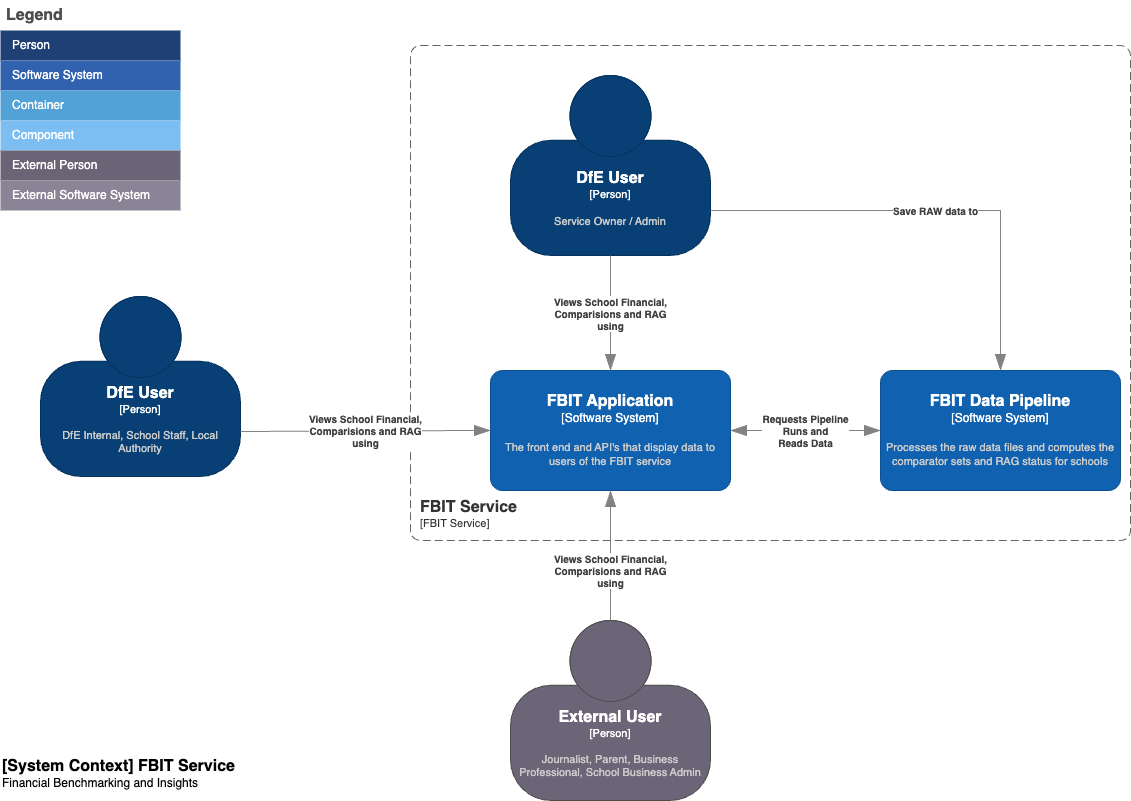

The diagram above was exported from draw.io. Its source (the exported page's mxGraphModel, read from the mxfile embedded in the PNG):
<mxGraphModel dx="1314" dy="854" grid="1" gridSize="10" guides="1" tooltips="1" connect="1" arrows="1" fold="1" page="1" pageScale="1" pageWidth="1169" pageHeight="827" math="0" shadow="0">
  <root>
    <mxCell id="MyyUGx8uGpmeB87mUE4W-0" />
    <mxCell id="MyyUGx8uGpmeB87mUE4W-1" parent="MyyUGx8uGpmeB87mUE4W-0" />
    <mxCell id="MyyUGx8uGpmeB87mUE4W-16" style="edgeStyle=orthogonalEdgeStyle;rounded=0;orthogonalLoop=1;jettySize=auto;html=1;exitX=0.5;exitY=1;exitDx=0;exitDy=0;exitPerimeter=0;entryX=0.5;entryY=0;entryDx=0;entryDy=0;entryPerimeter=0;startArrow=classic;startFill=1;endArrow=classic;endFill=1;fillColor=#d5e8d4;strokeColor=#82b366;" parent="MyyUGx8uGpmeB87mUE4W-1" edge="1">
      <mxGeometry relative="1" as="geometry">
        <mxPoint x="585" y="403.0999999999999" as="targetPoint" />
      </mxGeometry>
    </mxCell>
    <mxCell id="HGg9341y1Ahv-zIYeC9T-0" value="Legend" style="shape=table;startSize=30;container=1;collapsible=0;childLayout=tableLayout;fontSize=16;align=left;verticalAlign=top;fillColor=none;strokeColor=none;fontColor=#4D4D4D;fontStyle=1;spacingLeft=6;spacing=0;resizable=0;" parent="MyyUGx8uGpmeB87mUE4W-1" vertex="1">
      <mxGeometry x="30" y="10" width="180" height="210" as="geometry" />
    </mxCell>
    <mxCell id="HGg9341y1Ahv-zIYeC9T-1" value="" style="shape=tableRow;horizontal=0;startSize=0;swimlaneHead=0;swimlaneBody=0;strokeColor=inherit;top=0;left=0;bottom=0;right=0;collapsible=0;dropTarget=0;fillColor=none;points=[[0,0.5],[1,0.5]];portConstraint=eastwest;fontSize=12;" parent="HGg9341y1Ahv-zIYeC9T-0" vertex="1">
      <mxGeometry y="30" width="180" height="30" as="geometry" />
    </mxCell>
    <mxCell id="HGg9341y1Ahv-zIYeC9T-2" value="Person" style="shape=partialRectangle;html=1;whiteSpace=wrap;connectable=0;strokeColor=inherit;overflow=hidden;fillColor=#1E4074;top=0;left=0;bottom=0;right=0;pointerEvents=1;fontSize=12;align=left;fontColor=#FFFFFF;gradientColor=none;spacingLeft=10;spacingRight=4;" parent="HGg9341y1Ahv-zIYeC9T-1" vertex="1">
      <mxGeometry width="180" height="30" as="geometry">
        <mxRectangle width="180" height="30" as="alternateBounds" />
      </mxGeometry>
    </mxCell>
    <mxCell id="HGg9341y1Ahv-zIYeC9T-3" value="" style="shape=tableRow;horizontal=0;startSize=0;swimlaneHead=0;swimlaneBody=0;strokeColor=inherit;top=0;left=0;bottom=0;right=0;collapsible=0;dropTarget=0;fillColor=none;points=[[0,0.5],[1,0.5]];portConstraint=eastwest;fontSize=12;" parent="HGg9341y1Ahv-zIYeC9T-0" vertex="1">
      <mxGeometry y="60" width="180" height="30" as="geometry" />
    </mxCell>
    <mxCell id="HGg9341y1Ahv-zIYeC9T-4" value="Software System" style="shape=partialRectangle;html=1;whiteSpace=wrap;connectable=0;strokeColor=inherit;overflow=hidden;fillColor=#3162AF;top=0;left=0;bottom=0;right=0;pointerEvents=1;fontSize=12;align=left;fontColor=#FFFFFF;gradientColor=none;spacingLeft=10;spacingRight=4;" parent="HGg9341y1Ahv-zIYeC9T-3" vertex="1">
      <mxGeometry width="180" height="30" as="geometry">
        <mxRectangle width="180" height="30" as="alternateBounds" />
      </mxGeometry>
    </mxCell>
    <mxCell id="HGg9341y1Ahv-zIYeC9T-5" value="" style="shape=tableRow;horizontal=0;startSize=0;swimlaneHead=0;swimlaneBody=0;strokeColor=inherit;top=0;left=0;bottom=0;right=0;collapsible=0;dropTarget=0;fillColor=none;points=[[0,0.5],[1,0.5]];portConstraint=eastwest;fontSize=12;" parent="HGg9341y1Ahv-zIYeC9T-0" vertex="1">
      <mxGeometry y="90" width="180" height="30" as="geometry" />
    </mxCell>
    <mxCell id="HGg9341y1Ahv-zIYeC9T-6" value="Container" style="shape=partialRectangle;html=1;whiteSpace=wrap;connectable=0;strokeColor=inherit;overflow=hidden;fillColor=#52a2d8;top=0;left=0;bottom=0;right=0;pointerEvents=1;fontSize=12;align=left;fontColor=#FFFFFF;gradientColor=none;spacingLeft=10;spacingRight=4;" parent="HGg9341y1Ahv-zIYeC9T-5" vertex="1">
      <mxGeometry width="180" height="30" as="geometry">
        <mxRectangle width="180" height="30" as="alternateBounds" />
      </mxGeometry>
    </mxCell>
    <mxCell id="HGg9341y1Ahv-zIYeC9T-7" value="" style="shape=tableRow;horizontal=0;startSize=0;swimlaneHead=0;swimlaneBody=0;strokeColor=inherit;top=0;left=0;bottom=0;right=0;collapsible=0;dropTarget=0;fillColor=none;points=[[0,0.5],[1,0.5]];portConstraint=eastwest;fontSize=12;" parent="HGg9341y1Ahv-zIYeC9T-0" vertex="1">
      <mxGeometry y="120" width="180" height="30" as="geometry" />
    </mxCell>
    <mxCell id="HGg9341y1Ahv-zIYeC9T-8" value="Component" style="shape=partialRectangle;html=1;whiteSpace=wrap;connectable=0;strokeColor=inherit;overflow=hidden;fillColor=#7dbef2;top=0;left=0;bottom=0;right=0;pointerEvents=1;fontSize=12;align=left;fontColor=#FFFFFF;gradientColor=none;spacingLeft=10;spacingRight=4;" parent="HGg9341y1Ahv-zIYeC9T-7" vertex="1">
      <mxGeometry width="180" height="30" as="geometry">
        <mxRectangle width="180" height="30" as="alternateBounds" />
      </mxGeometry>
    </mxCell>
    <mxCell id="HGg9341y1Ahv-zIYeC9T-9" value="" style="shape=tableRow;horizontal=0;startSize=0;swimlaneHead=0;swimlaneBody=0;strokeColor=inherit;top=0;left=0;bottom=0;right=0;collapsible=0;dropTarget=0;fillColor=none;points=[[0,0.5],[1,0.5]];portConstraint=eastwest;fontSize=12;" parent="HGg9341y1Ahv-zIYeC9T-0" vertex="1">
      <mxGeometry y="150" width="180" height="30" as="geometry" />
    </mxCell>
    <mxCell id="HGg9341y1Ahv-zIYeC9T-10" value="External Person" style="shape=partialRectangle;html=1;whiteSpace=wrap;connectable=0;strokeColor=inherit;overflow=hidden;fillColor=#6b6477;top=0;left=0;bottom=0;right=0;pointerEvents=1;fontSize=12;align=left;fontColor=#FFFFFF;gradientColor=none;spacingLeft=10;spacingRight=4;" parent="HGg9341y1Ahv-zIYeC9T-9" vertex="1">
      <mxGeometry width="180" height="30" as="geometry">
        <mxRectangle width="180" height="30" as="alternateBounds" />
      </mxGeometry>
    </mxCell>
    <mxCell id="HGg9341y1Ahv-zIYeC9T-11" value="" style="shape=tableRow;horizontal=0;startSize=0;swimlaneHead=0;swimlaneBody=0;strokeColor=inherit;top=0;left=0;bottom=0;right=0;collapsible=0;dropTarget=0;fillColor=none;points=[[0,0.5],[1,0.5]];portConstraint=eastwest;fontSize=12;" parent="HGg9341y1Ahv-zIYeC9T-0" vertex="1">
      <mxGeometry y="180" width="180" height="30" as="geometry" />
    </mxCell>
    <mxCell id="HGg9341y1Ahv-zIYeC9T-12" value="External Software System" style="shape=partialRectangle;html=1;whiteSpace=wrap;connectable=0;strokeColor=inherit;overflow=hidden;fillColor=#8b8496;top=0;left=0;bottom=0;right=0;pointerEvents=1;fontSize=12;align=left;fontColor=#FFFFFF;gradientColor=none;spacingLeft=10;spacingRight=4;" parent="HGg9341y1Ahv-zIYeC9T-11" vertex="1">
      <mxGeometry width="180" height="30" as="geometry">
        <mxRectangle width="180" height="30" as="alternateBounds" />
      </mxGeometry>
    </mxCell>
    <object placeholders="1" c4Name="DfE User" c4Type="Person" c4Description="DfE Internal, School Staff, Local Authority" label="&lt;font style=&quot;font-size: 16px&quot;&gt;&lt;b&gt;%c4Name%&lt;/b&gt;&lt;/font&gt;&lt;div&gt;[%c4Type%]&lt;/div&gt;&lt;br&gt;&lt;div&gt;&lt;font style=&quot;font-size: 11px&quot;&gt;&lt;font color=&quot;#cccccc&quot;&gt;%c4Description%&lt;/font&gt;&lt;/div&gt;" id="HGg9341y1Ahv-zIYeC9T-13">
      <mxCell style="html=1;fontSize=11;dashed=0;whiteSpace=wrap;fillColor=#083F75;strokeColor=#06315C;fontColor=#ffffff;shape=mxgraph.c4.person2;align=center;metaEdit=1;points=[[0.5,0,0],[1,0.5,0],[1,0.75,0],[0.75,1,0],[0.5,1,0],[0.25,1,0],[0,0.75,0],[0,0.5,0]];resizable=0;" parent="MyyUGx8uGpmeB87mUE4W-1" vertex="1">
        <mxGeometry x="70" y="306" width="200" height="180" as="geometry" />
      </mxCell>
    </object>
    <object placeholders="1" c4Name="External User" c4Type="Person" c4Description="Journalist, Parent, Business Professional, School Business Admin" label="&lt;font style=&quot;font-size: 16px&quot;&gt;&lt;b&gt;%c4Name%&lt;/b&gt;&lt;/font&gt;&lt;div&gt;[%c4Type%]&lt;/div&gt;&lt;br&gt;&lt;div&gt;&lt;font style=&quot;font-size: 11px&quot;&gt;&lt;font color=&quot;#cccccc&quot;&gt;%c4Description%&lt;/font&gt;&lt;/div&gt;" id="HGg9341y1Ahv-zIYeC9T-14">
      <mxCell style="html=1;fontSize=11;dashed=0;whiteSpace=wrap;fillColor=#6C6477;strokeColor=#4D4D4D;fontColor=#ffffff;shape=mxgraph.c4.person2;align=center;metaEdit=1;points=[[0.5,0,0],[1,0.5,0],[1,0.75,0],[0.75,1,0],[0.5,1,0],[0.25,1,0],[0,0.75,0],[0,0.5,0]];resizable=0;" parent="MyyUGx8uGpmeB87mUE4W-1" vertex="1">
        <mxGeometry x="540" y="630" width="200" height="180" as="geometry" />
      </mxCell>
    </object>
    <object placeholders="1" c4Name="FBIT Application" c4Type="Software System" c4Description="The front end and API's that display data to users of the FBIT service" label="&lt;font style=&quot;font-size: 16px&quot;&gt;&lt;b&gt;%c4Name%&lt;/b&gt;&lt;/font&gt;&lt;div&gt;[%c4Type%]&lt;/div&gt;&lt;br&gt;&lt;div&gt;&lt;font style=&quot;font-size: 11px&quot;&gt;&lt;font color=&quot;#cccccc&quot;&gt;%c4Description%&lt;/font&gt;&lt;/div&gt;" id="HGg9341y1Ahv-zIYeC9T-17">
      <mxCell style="rounded=1;whiteSpace=wrap;html=1;labelBackgroundColor=none;fillColor=#1061B0;fontColor=#ffffff;align=center;arcSize=10;strokeColor=#0D5091;metaEdit=1;resizable=0;points=[[0.25,0,0],[0.5,0,0],[0.75,0,0],[1,0.25,0],[1,0.5,0],[1,0.75,0],[0.75,1,0],[0.5,1,0],[0.25,1,0],[0,0.75,0],[0,0.5,0],[0,0.25,0]];" parent="MyyUGx8uGpmeB87mUE4W-1" vertex="1">
        <mxGeometry x="520" y="380" width="240" height="120" as="geometry" />
      </mxCell>
    </object>
    <object placeholders="1" c4Name="FBIT Data Pipeline" c4Type="Software System" c4Description="Processes the raw data files and computes the comparator sets and RAG status for schools" label="&lt;font style=&quot;font-size: 16px&quot;&gt;&lt;b&gt;%c4Name%&lt;/b&gt;&lt;/font&gt;&lt;div&gt;[%c4Type%]&lt;/div&gt;&lt;br&gt;&lt;div&gt;&lt;font style=&quot;font-size: 11px&quot;&gt;&lt;font color=&quot;#cccccc&quot;&gt;%c4Description%&lt;/font&gt;&lt;/div&gt;" id="HGg9341y1Ahv-zIYeC9T-20">
      <mxCell style="rounded=1;whiteSpace=wrap;html=1;labelBackgroundColor=none;fillColor=#1061B0;fontColor=#ffffff;align=center;arcSize=10;strokeColor=#0D5091;metaEdit=1;resizable=0;points=[[0.25,0,0],[0.5,0,0],[0.75,0,0],[1,0.25,0],[1,0.5,0],[1,0.75,0],[0.75,1,0],[0.5,1,0],[0.25,1,0],[0,0.75,0],[0,0.5,0],[0,0.25,0]];" parent="MyyUGx8uGpmeB87mUE4W-1" vertex="1">
        <mxGeometry x="910" y="380" width="240" height="120" as="geometry" />
      </mxCell>
    </object>
    <object placeholders="1" c4Name="DfE User" c4Type="Person" c4Description="Service Owner / Admin" label="&lt;font style=&quot;font-size: 16px&quot;&gt;&lt;b&gt;%c4Name%&lt;/b&gt;&lt;/font&gt;&lt;div&gt;[%c4Type%]&lt;/div&gt;&lt;br&gt;&lt;div&gt;&lt;font style=&quot;font-size: 11px&quot;&gt;&lt;font color=&quot;#cccccc&quot;&gt;%c4Description%&lt;/font&gt;&lt;/div&gt;" id="HGg9341y1Ahv-zIYeC9T-30">
      <mxCell style="html=1;fontSize=11;dashed=0;whiteSpace=wrap;fillColor=#083F75;strokeColor=#06315C;fontColor=#ffffff;shape=mxgraph.c4.person2;align=center;metaEdit=1;points=[[0.5,0,0],[1,0.5,0],[1,0.75,0],[0.75,1,0],[0.5,1,0],[0.25,1,0],[0,0.75,0],[0,0.5,0]];resizable=0;" parent="MyyUGx8uGpmeB87mUE4W-1" vertex="1">
        <mxGeometry x="540" y="85" width="200" height="180" as="geometry" />
      </mxCell>
    </object>
    <object placeholders="1" c4Name="FBIT Service" c4Type="SystemScopeBoundary" c4Application="FBIT Service" label="&lt;font style=&quot;font-size: 16px&quot;&gt;&lt;b&gt;&lt;div style=&quot;text-align: left&quot;&gt;%c4Name%&lt;/div&gt;&lt;/b&gt;&lt;/font&gt;&lt;div style=&quot;text-align: left&quot;&gt;[%c4Application%]&lt;/div&gt;" id="5fAbEabw9z0MuhiOzpwk-1">
      <mxCell style="rounded=1;fontSize=11;whiteSpace=wrap;html=1;dashed=1;arcSize=20;fillColor=none;strokeColor=#666666;fontColor=#333333;labelBackgroundColor=none;align=left;verticalAlign=bottom;labelBorderColor=none;spacingTop=0;spacing=10;dashPattern=8 4;metaEdit=1;rotatable=0;perimeter=rectanglePerimeter;noLabel=0;labelPadding=0;allowArrows=0;connectable=0;expand=0;recursiveResize=0;editable=1;pointerEvents=0;absoluteArcSize=1;points=[[0.25,0,0],[0.5,0,0],[0.75,0,0],[1,0.25,0],[1,0.5,0],[1,0.75,0],[0.75,1,0],[0.5,1,0],[0.25,1,0],[0,0.75,0],[0,0.5,0],[0,0.25,0]];" parent="MyyUGx8uGpmeB87mUE4W-1" vertex="1">
        <mxGeometry x="440" y="55" width="720" height="495" as="geometry" />
      </mxCell>
    </object>
    <object placeholders="1" c4Name="[System Context] FBIT Service" c4Type="ContainerScopeBoundary" c4Description="Financial Benchmarking and Insights" label="&lt;font style=&quot;font-size: 16px&quot;&gt;&lt;b&gt;&lt;div style=&quot;text-align: left&quot;&gt;%c4Name%&lt;/div&gt;&lt;/b&gt;&lt;/font&gt;&lt;div style=&quot;text-align: left&quot;&gt;%c4Description%&lt;/div&gt;" id="uF-tZUPYdt0qaZVnAq2W-0">
      <mxCell style="text;html=1;strokeColor=none;fillColor=none;align=left;verticalAlign=top;whiteSpace=wrap;rounded=0;metaEdit=1;allowArrows=0;resizable=1;rotatable=0;connectable=0;recursiveResize=0;expand=0;pointerEvents=0;points=[[0.25,0,0],[0.5,0,0],[0.75,0,0],[1,0.25,0],[1,0.5,0],[1,0.75,0],[0.75,1,0],[0.5,1,0],[0.25,1,0],[0,0.75,0],[0,0.5,0],[0,0.25,0]];" parent="MyyUGx8uGpmeB87mUE4W-1" vertex="1">
        <mxGeometry x="30" y="760" width="260" height="40" as="geometry" />
      </mxCell>
    </object>
    <object placeholders="1" c4Type="Relationship" c4Description="Views School Financial, &#10;Comparisions and RAG&#10;using" label="&lt;div style=&quot;text-align: left&quot;&gt;&lt;div style=&quot;text-align: center&quot;&gt;&lt;b&gt;%c4Description%&lt;/b&gt;&lt;/div&gt;" id="uF-tZUPYdt0qaZVnAq2W-1">
      <mxCell style="endArrow=blockThin;html=1;fontSize=10;fontColor=#404040;strokeWidth=1;endFill=1;strokeColor=#828282;elbow=vertical;metaEdit=1;endSize=14;startSize=14;jumpStyle=arc;jumpSize=16;rounded=0;edgeStyle=orthogonalEdgeStyle;entryX=0;entryY=0.5;entryDx=0;entryDy=0;entryPerimeter=0;exitX=1;exitY=0.75;exitDx=0;exitDy=0;exitPerimeter=0;" parent="MyyUGx8uGpmeB87mUE4W-1" source="HGg9341y1Ahv-zIYeC9T-13" target="HGg9341y1Ahv-zIYeC9T-17" edge="1">
        <mxGeometry width="240" relative="1" as="geometry">
          <mxPoint x="270" y="430" as="sourcePoint" />
          <mxPoint x="510" y="430" as="targetPoint" />
        </mxGeometry>
      </mxCell>
    </object>
    <object placeholders="1" c4Type="Relationship" c4Description="Views School Financial, &#10;Comparisions and RAG&#10;using" label="&lt;div style=&quot;text-align: left&quot;&gt;&lt;div style=&quot;text-align: center&quot;&gt;&lt;b&gt;%c4Description%&lt;/b&gt;&lt;/div&gt;" id="uF-tZUPYdt0qaZVnAq2W-2">
      <mxCell style="endArrow=blockThin;html=1;fontSize=10;fontColor=#404040;strokeWidth=1;endFill=1;strokeColor=#828282;elbow=vertical;metaEdit=1;endSize=14;startSize=14;jumpStyle=arc;jumpSize=16;rounded=0;edgeStyle=orthogonalEdgeStyle;exitX=0.5;exitY=1;exitDx=0;exitDy=0;exitPerimeter=0;" parent="MyyUGx8uGpmeB87mUE4W-1" source="HGg9341y1Ahv-zIYeC9T-30" target="HGg9341y1Ahv-zIYeC9T-17" edge="1">
        <mxGeometry width="240" relative="1" as="geometry">
          <mxPoint x="250" y="291" as="sourcePoint" />
          <mxPoint x="500" y="290" as="targetPoint" />
        </mxGeometry>
      </mxCell>
    </object>
    <object placeholders="1" c4Type="Relationship" c4Description="Save RAW data to" label="&lt;div style=&quot;text-align: left&quot;&gt;&lt;div style=&quot;text-align: center&quot;&gt;&lt;b&gt;%c4Description%&lt;/b&gt;&lt;/div&gt;" id="uF-tZUPYdt0qaZVnAq2W-3">
      <mxCell style="endArrow=blockThin;html=1;fontSize=10;fontColor=#404040;strokeWidth=1;endFill=1;strokeColor=#828282;elbow=vertical;metaEdit=1;endSize=14;startSize=14;jumpStyle=arc;jumpSize=16;rounded=0;edgeStyle=orthogonalEdgeStyle;exitX=1;exitY=0.75;exitDx=0;exitDy=0;exitPerimeter=0;entryX=0.5;entryY=0;entryDx=0;entryDy=0;entryPerimeter=0;" parent="MyyUGx8uGpmeB87mUE4W-1" source="HGg9341y1Ahv-zIYeC9T-30" target="HGg9341y1Ahv-zIYeC9T-20" edge="1">
        <mxGeometry width="240" relative="1" as="geometry">
          <mxPoint x="890" y="170" as="sourcePoint" />
          <mxPoint x="890" y="285" as="targetPoint" />
        </mxGeometry>
      </mxCell>
    </object>
    <object placeholders="1" c4Type="Relationship" c4Description="Views School Financial, &#10;Comparisions and RAG&#10;using" label="&lt;div style=&quot;text-align: left&quot;&gt;&lt;div style=&quot;text-align: center&quot;&gt;&lt;b&gt;%c4Description%&lt;/b&gt;&lt;/div&gt;" id="uF-tZUPYdt0qaZVnAq2W-4">
      <mxCell style="endArrow=blockThin;html=1;fontSize=10;fontColor=#404040;strokeWidth=1;endFill=1;strokeColor=#828282;elbow=vertical;metaEdit=1;endSize=14;startSize=14;jumpStyle=arc;jumpSize=16;rounded=0;edgeStyle=orthogonalEdgeStyle;exitX=0.5;exitY=0;exitDx=0;exitDy=0;exitPerimeter=0;entryX=0.5;entryY=1;entryDx=0;entryDy=0;entryPerimeter=0;" parent="MyyUGx8uGpmeB87mUE4W-1" source="HGg9341y1Ahv-zIYeC9T-14" target="HGg9341y1Ahv-zIYeC9T-17" edge="1">
        <mxGeometry x="-0.2308" width="240" relative="1" as="geometry">
          <mxPoint x="820" y="580" as="sourcePoint" />
          <mxPoint x="820" y="695" as="targetPoint" />
          <mxPoint as="offset" />
        </mxGeometry>
      </mxCell>
    </object>
    <object placeholders="1" c4Type="Relationship" c4Description="Requests Pipeline&#10;Runs and &#10;Reads Data" label="&lt;div style=&quot;text-align: left&quot;&gt;&lt;div style=&quot;text-align: center&quot;&gt;&lt;b&gt;%c4Description%&lt;/b&gt;&lt;/div&gt;" id="uF-tZUPYdt0qaZVnAq2W-5">
      <mxCell style="endArrow=blockThin;html=1;fontSize=10;fontColor=#404040;strokeWidth=1;endFill=1;strokeColor=#828282;elbow=vertical;metaEdit=1;endSize=14;startSize=14;jumpStyle=arc;jumpSize=16;rounded=0;edgeStyle=orthogonalEdgeStyle;exitX=1;exitY=0.5;exitDx=0;exitDy=0;exitPerimeter=0;entryX=0;entryY=0.5;entryDx=0;entryDy=0;entryPerimeter=0;startArrow=blockThin;startFill=1;" parent="MyyUGx8uGpmeB87mUE4W-1" source="HGg9341y1Ahv-zIYeC9T-17" target="HGg9341y1Ahv-zIYeC9T-20" edge="1">
        <mxGeometry width="240" relative="1" as="geometry">
          <mxPoint x="850" y="600" as="sourcePoint" />
          <mxPoint x="1090" y="600" as="targetPoint" />
        </mxGeometry>
      </mxCell>
    </object>
  </root>
</mxGraphModel>